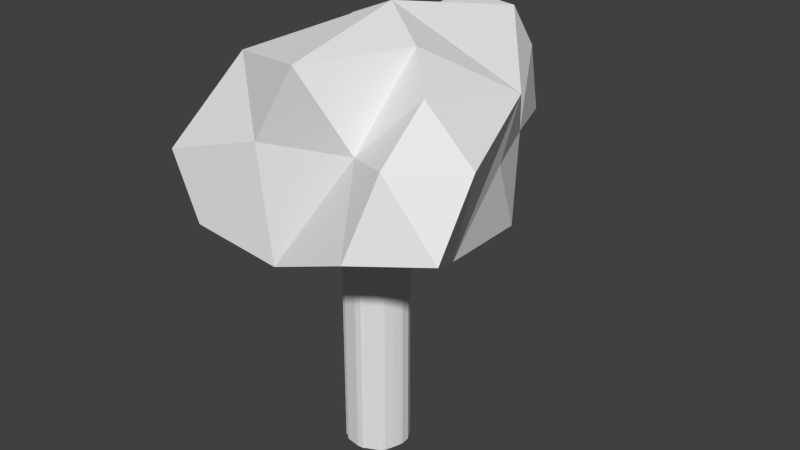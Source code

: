 # Source: tree_small.blend  (saved by Blender 2.74.0; exported with 4.5.12 LTS)
import bpy
from mathutils import Matrix  # noqa: F401  (used for matrix-valued properties, if any)

bpy.ops.wm.read_factory_settings(use_empty=True)
scene = bpy.context.scene
scene.name = 'Scene'

# ---- collections
col_collection_1 = bpy.data.collections.new('Collection 1'); scene.collection.children.link(col_collection_1)

# ---- world
world_world = bpy.data.worlds.new('World'); scene.world = world_world
world_world.color = (0.05088, 0.05088, 0.05088)
world_world.use_sun_shadow = False
world_world.sun_shadow_jitter_overblur = 0.0
world_world.cycles.sampling_method = 'MANUAL'
world_world.cycles.sample_map_resolution = 256

# ---- meshes
me_icosphere_004 = bpy.data.meshes.new('Icosphere.004')
me_icosphere_004.from_pydata([(2.892, -3.72, 22.96), (15.18, -10.78, 27.97), (8.196, -13.38, 26.74), (-0.599, -11.83, 22.86), (10.47, 3.332, 29.77), (9.107, -0.8742, 22.09), (9.854, -10.85, 33.89), (5.646, -8.873, 33.15), (7.388, -3.74, 40.9), (12.33, 3.065, 36.43), (15.13, -6.575, 33.89), (10.41, -6.575, 38.31), (-6.388, -7.628, 20.44), (-8.599, -12.53, 24.38), (-13.54, -6.215, 22.86), (-7.448, 5.902, 23.44), (-2.354, -11.47, 33.15), (-12.18, -11.83, 30.01), (-14.06, -1.141, 33.08), (-3.894, -2.606, 26.64), (-5.932, -8.873, 39.13), (-0.2824, 2.634, 33.25), (2.068, -11.47, 40.3), (-4.002, 1.913, 40.1), (2.517, -0.8014, 42.86), (8.741, 8.623, 30.61), (-1.722, 6.965, 29.19), (-8.986, 11.31, 27.78), (-2.546, 18.48, 29.64), (5.454, 16.15, 29.64), (6.709, 9.87, 40.9), (-4.51, 8.556, 37.75), (-6.124, 13.13, 36.79), (1.876, 17.45, 36.79), (6.82, 12.75, 36.79), (-0.3351, 12.75, 40.33), (3.318, 3.332, 19.56), (9.107, 7.537, 22.15), (-14.06, 7.271, 33.08), (0.0, 3.0, -0.137), (0.0, 3.0, 29.86), (0.5853, 3.205, -0.137), (0.5853, 3.205, 29.86), (1.148, 2.772, -0.137), (1.148, 2.772, 29.86), (1.869, 2.494, -0.137), (1.869, 2.494, 29.86), (2.33, 1.901, -0.137), (2.33, 1.901, 29.86), (2.494, 1.667, -0.137), (2.494, 1.667, 29.86), (2.772, 1.148, -0.137), (2.772, 1.148, 29.86), (2.942, 0.8748, -0.137), (2.942, 0.8748, 29.86), (3.0, 2.265e-07, -0.137), (3.0, 2.265e-07, 29.86), (2.942, -0.2715, -0.137), (2.942, -0.2715, 29.86), (2.772, -0.8405, -0.137), (2.772, -0.8405, 29.86), (2.395, -1.795, -0.137), (2.395, -1.795, 29.86), (2.121, -2.121, -0.137), (2.121, -2.121, 29.86), (1.837, -2.298, -0.137), (1.837, -2.298, 29.86), (0.8566, -2.772, -0.137), (0.8566, -2.772, 29.86), (0.5853, -2.942, -0.137), (0.5853, -2.942, 29.86), (-9.775e-07, -3.0, -0.137), (-9.775e-07, -3.0, 29.86), (-0.3808, -2.942, -0.137), (-0.3808, -2.942, 29.86), (-1.421, -2.772, -0.137), (-1.421, -2.772, 29.86), (-1.667, -2.494, -0.137), (-1.667, -2.494, 29.86), (-2.098, -2.315, -0.137), (-2.098, -2.315, 29.86), (-2.494, -1.667, -0.137), (-2.494, -1.667, 29.86), (-2.772, -1.415, -0.137), (-2.772, -1.415, 29.86), (-3.237, -0.5853, -0.137), (-3.237, -0.5853, 29.86), (-3.0, 2.897e-06, -0.137), (-3.0, 2.897e-06, 29.86), (-2.942, 0.3307, -0.137), (-2.942, 0.3307, 29.86), (-2.772, 1.148, -0.137), (-2.772, 1.148, 29.86), (-2.494, 1.485, -0.137), (-2.494, 1.485, 29.86), (-2.121, 2.121, -0.137), (-2.121, 2.121, 29.86), (-1.857, 2.494, -0.137), (-1.857, 2.494, 29.86), (-0.8918, 2.904, -0.137), (-0.8918, 2.904, 29.86), (-0.5853, 2.942, -0.137), (-0.5853, 2.942, 29.86)], [], [(0, 1, 2), (1, 0, 5), (0, 2, 3), (0, 3, 4), (0, 4, 5), (1, 5, 10), (2, 1, 6), (3, 2, 7), (4, 3, 8), (5, 4, 9), (1, 10, 6), (2, 6, 7), (3, 7, 8), (4, 8, 9), (5, 9, 10), (6, 10, 11), (7, 6, 11), (8, 7, 11), (9, 8, 11), (10, 9, 11), (12, 13, 14), (12, 14, 15), (14, 13, 17), (15, 14, 18), (13, 16, 17), (14, 17, 18), (15, 18, 19), (17, 16, 20), (18, 17, 20), (19, 18, 20), (3, 0, 7), (16, 22, 20), (25, 29, 34), (26, 25, 30), (27, 26, 31), (28, 27, 32), (29, 28, 33), (25, 34, 30), (26, 30, 31), (27, 31, 32), (28, 32, 33), (29, 33, 34), (30, 34, 35), (31, 30, 35), (32, 31, 35), (33, 32, 35), (34, 33, 35), (3, 7, 16), (27, 38, 31), (31, 23, 24), (30, 31, 24), (31, 38, 23), (26, 21, 31), (21, 26, 25), (21, 23, 31), (27, 15, 38), (18, 20, 24), (0, 4, 8), (26, 19, 21), (19, 16, 20), (20, 22, 24), (0, 23, 8), (21, 18, 23), (3, 12, 0), (23, 18, 24), (38, 18, 23), (15, 18, 38), (21, 19, 18), (36, 5, 0), (5, 37, 4), (37, 25, 4), (4, 25, 9), (4, 21, 25), (5, 36, 37), (12, 15, 0), (13, 3, 16), (0, 15, 19), (12, 3, 13), (19, 0, 18), (18, 0, 23), (8, 9, 24), (19, 21, 0), (8, 23, 24), (9, 30, 24), (0, 21, 23), (22, 8, 24), (25, 30, 9), (21, 4, 0), (16, 7, 20), (7, 19, 20), (19, 7, 16), (16, 7, 22), (7, 8, 22), (7, 0, 8), (0, 19, 7), (39, 40, 42, 41), (41, 42, 44, 43), (43, 44, 46, 45), (45, 46, 48, 47), (47, 48, 50, 49), (49, 50, 52, 51), (51, 52, 54, 53), (53, 54, 56, 55), (55, 56, 58, 57), (57, 58, 60, 59), (59, 60, 62, 61), (61, 62, 64, 63), (63, 64, 66, 65), (65, 66, 68, 67), (67, 68, 70, 69), (69, 70, 72, 71), (71, 72, 74, 73), (73, 74, 76, 75), (75, 76, 78, 77), (77, 78, 80, 79), (79, 80, 82, 81), (81, 82, 84, 83), (83, 84, 86, 85), (85, 86, 88, 87), (87, 88, 90, 89), (89, 90, 92, 91), (91, 92, 94, 93), (93, 94, 96, 95), (95, 96, 98, 97), (97, 98, 100, 99), (42, 40, 102, 100, 98, 96, 94, 92, 90, 88, 86, 84, 82, 80, 78, 76, 74, 72, 70, 68, 66, 64, 62, 60, 58, 56, 54, 52, 50, 48, 46, 44), (101, 102, 40, 39), (99, 100, 102, 101), (39, 41, 43, 45, 47, 49, 51, 53, 55, 57, 59, 61, 63, 65, 67, 69, 71, 73, 75, 77, 79, 81, 83, 85, 87, 89, 91, 93, 95, 97, 99, 101), (15, 25, 26), (25, 15, 29), (15, 26, 27), (15, 27, 28), (15, 28, 29), (37, 15, 25), (36, 15, 37), (15, 19, 26), (36, 0, 15)])
me_icosphere_004.use_remesh_preserve_volume = False
me_icosphere_004.use_remesh_preserve_attributes = False
me_icosphere_004.use_mirror_vertex_groups = False
me_icosphere_004.update()

# ---- objects
ob_icosphere_001 = bpy.data.objects.new('Icosphere.001', me_icosphere_004)

# ---- transforms, parenting, visibility, modifiers, constraints
ob_icosphere_001.location = (0.0, 0.0, 0.0)
ob_icosphere_001.lineart.crease_threshold = 0.0

# ---- collection membership
col_collection_1.objects.link(ob_icosphere_001)

# ---- scene / render settings (as saved in the file)
scene.frame_start = 1; scene.frame_end = 250; scene.frame_set(1)
scene.render.engine = 'BLENDER_EEVEE_NEXT'
scene.render.resolution_percentage = 50
scene.render.dither_intensity = 0.0
scene.cycles.use_denoising = False
scene.cycles.samples = 10
scene.cycles.sampling_pattern = 'TABULATED_SOBOL'
scene.cycles.light_sampling_threshold = 0.0
scene.cycles.use_adaptive_sampling = False
scene.cycles.use_light_tree = False
scene.cycles.blur_glossy = 0.0
scene.cycles.pixel_filter_type = 'GAUSSIAN'
scene.cycles.sample_clamp_indirect = 0.0
scene.view_settings.view_transform = 'Standard'
bpy.context.view_layer.update()

# ---- added for rendering (the .blend has no active camera and no usable light): camera, sun
cam_auto = bpy.data.cameras.new('AutoCamera')
cam_auto.lens = 50.0
cam_auto.sensor_width = 36.0
cam_auto.clip_end = 1000.0
ob_auto_camera = bpy.data.objects.new('AutoCamera', cam_auto)
scene.collection.objects.link(ob_auto_camera)
ob_auto_camera.location = (56.9812, -65.1571, 66.5002)
ob_auto_camera.rotation_euler = (1.09748, -7.21219e-08, 0.694738)
scene.camera = ob_auto_camera
light_auto_sun = bpy.data.lights.new('AutoSun', 'SUN')
light_auto_sun.energy = 3.0
light_auto_sun.angle = 0.0523599
ob_auto_sun = bpy.data.objects.new('AutoSun', light_auto_sun)
scene.collection.objects.link(ob_auto_sun)
ob_auto_sun.rotation_euler = (0.872665, 0.174533, 0.523599)
bpy.context.view_layer.update()

